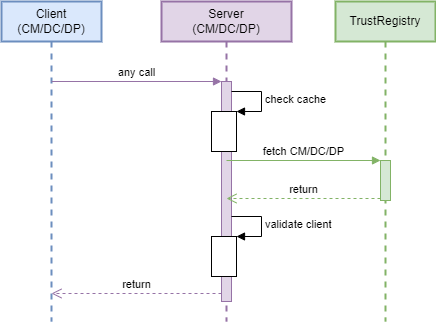

The diagram above was exported from draw.io. Its source (the exported page's mxGraphModel, read from the mxfile embedded in the PNG):
<mxGraphModel dx="1422" dy="762" grid="1" gridSize="10" guides="1" tooltips="1" connect="1" arrows="1" fold="1" page="1" pageScale="1" pageWidth="827" pageHeight="1169" math="0" shadow="0">
  <root>
    <mxCell id="0" />
    <mxCell id="1" parent="0" />
    <mxCell id="5r_EbzBjuvlPk0xkRiTi-4" value="Client&lt;br&gt;(CM/DC/DP)" style="shape=umlLifeline;perimeter=lifelinePerimeter;whiteSpace=wrap;html=1;container=1;collapsible=0;recursiveResize=0;outlineConnect=0;fillColor=#dae8fc;strokeColor=#6c8ebf;strokeWidth=2;fontSize=12;" parent="1" vertex="1">
      <mxGeometry x="80" y="40" width="100" height="320" as="geometry" />
    </mxCell>
    <mxCell id="5r_EbzBjuvlPk0xkRiTi-7" value="Server&lt;br&gt;(CM/DC/DP)" style="shape=umlLifeline;perimeter=lifelinePerimeter;whiteSpace=wrap;html=1;container=1;collapsible=0;recursiveResize=0;outlineConnect=0;fillColor=#e1d5e7;strokeColor=#9673a6;strokeWidth=2;fontSize=12;" parent="1" vertex="1">
      <mxGeometry x="240" y="40" width="130" height="320" as="geometry" />
    </mxCell>
    <mxCell id="rwZ_wvUP9T8B4eSZR2o0-1" value="" style="html=1;points=[];perimeter=orthogonalPerimeter;fillColor=#e1d5e7;strokeColor=#9673a6;" parent="5r_EbzBjuvlPk0xkRiTi-7" vertex="1">
      <mxGeometry x="60" y="80" width="10" height="220" as="geometry" />
    </mxCell>
    <mxCell id="rwZ_wvUP9T8B4eSZR2o0-7" value="" style="html=1;points=[];perimeter=orthogonalPerimeter;" parent="5r_EbzBjuvlPk0xkRiTi-7" vertex="1">
      <mxGeometry x="50" y="235" width="25" height="40" as="geometry" />
    </mxCell>
    <mxCell id="rwZ_wvUP9T8B4eSZR2o0-8" value="validate client" style="edgeStyle=orthogonalEdgeStyle;html=1;align=left;spacingLeft=2;endArrow=block;rounded=0;entryX=1;entryY=0;" parent="5r_EbzBjuvlPk0xkRiTi-7" target="rwZ_wvUP9T8B4eSZR2o0-7" edge="1">
      <mxGeometry relative="1" as="geometry">
        <mxPoint x="70" y="215" as="sourcePoint" />
        <Array as="points">
          <mxPoint x="100" y="215" />
        </Array>
      </mxGeometry>
    </mxCell>
    <mxCell id="op9Qv7tAN7sUFVbz4XAZ-1" value="" style="html=1;points=[];perimeter=orthogonalPerimeter;" vertex="1" parent="5r_EbzBjuvlPk0xkRiTi-7">
      <mxGeometry x="50" y="110" width="25" height="40" as="geometry" />
    </mxCell>
    <mxCell id="op9Qv7tAN7sUFVbz4XAZ-2" value="check cache" style="edgeStyle=orthogonalEdgeStyle;html=1;align=left;spacingLeft=2;endArrow=block;rounded=0;entryX=1;entryY=0;" edge="1" parent="5r_EbzBjuvlPk0xkRiTi-7" target="op9Qv7tAN7sUFVbz4XAZ-1">
      <mxGeometry relative="1" as="geometry">
        <mxPoint x="70" y="90" as="sourcePoint" />
        <Array as="points">
          <mxPoint x="100" y="90" />
        </Array>
      </mxGeometry>
    </mxCell>
    <mxCell id="5r_EbzBjuvlPk0xkRiTi-9" value="TrustRegistry" style="shape=umlLifeline;perimeter=lifelinePerimeter;whiteSpace=wrap;html=1;container=1;collapsible=0;recursiveResize=0;outlineConnect=0;fillColor=#d5e8d4;strokeColor=#82b366;strokeWidth=2;fontSize=12;" parent="1" vertex="1">
      <mxGeometry x="414" y="40" width="100" height="320" as="geometry" />
    </mxCell>
    <mxCell id="rwZ_wvUP9T8B4eSZR2o0-4" value="" style="html=1;points=[];perimeter=orthogonalPerimeter;fillColor=#d5e8d4;strokeColor=#82b366;" parent="5r_EbzBjuvlPk0xkRiTi-9" vertex="1">
      <mxGeometry x="45" y="159" width="10" height="40" as="geometry" />
    </mxCell>
    <mxCell id="rwZ_wvUP9T8B4eSZR2o0-2" value="any call" style="html=1;verticalAlign=bottom;endArrow=block;entryX=0;entryY=0;rounded=0;fillColor=#e1d5e7;strokeColor=#9673a6;" parent="1" source="5r_EbzBjuvlPk0xkRiTi-4" target="rwZ_wvUP9T8B4eSZR2o0-1" edge="1">
      <mxGeometry relative="1" as="geometry">
        <mxPoint x="230" y="120" as="sourcePoint" />
      </mxGeometry>
    </mxCell>
    <mxCell id="rwZ_wvUP9T8B4eSZR2o0-3" value="return" style="html=1;verticalAlign=bottom;endArrow=open;dashed=1;endSize=8;exitX=0;exitY=0.95;rounded=0;fillColor=#e1d5e7;strokeColor=#9673a6;" parent="1" edge="1">
      <mxGeometry relative="1" as="geometry">
        <mxPoint x="130" y="332" as="targetPoint" />
        <mxPoint x="300" y="332" as="sourcePoint" />
      </mxGeometry>
    </mxCell>
    <mxCell id="rwZ_wvUP9T8B4eSZR2o0-5" value="fetch CM/DC/DP" style="html=1;verticalAlign=bottom;endArrow=block;entryX=0;entryY=0;rounded=0;fillColor=#d5e8d4;strokeColor=#82b366;" parent="1" target="rwZ_wvUP9T8B4eSZR2o0-4" edge="1">
      <mxGeometry relative="1" as="geometry">
        <mxPoint x="305" y="199" as="sourcePoint" />
      </mxGeometry>
    </mxCell>
    <mxCell id="rwZ_wvUP9T8B4eSZR2o0-6" value="return" style="html=1;verticalAlign=bottom;endArrow=open;dashed=1;endSize=8;exitX=0;exitY=0.95;rounded=0;fillColor=#d5e8d4;strokeColor=#82b366;" parent="1" source="rwZ_wvUP9T8B4eSZR2o0-4" edge="1">
      <mxGeometry relative="1" as="geometry">
        <mxPoint x="305" y="237" as="targetPoint" />
      </mxGeometry>
    </mxCell>
  </root>
</mxGraphModel>